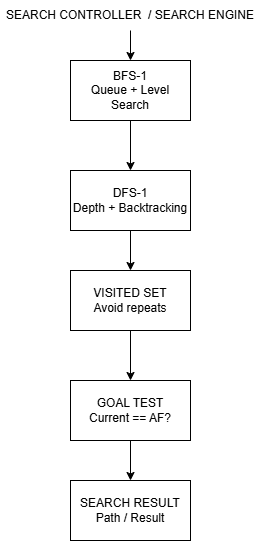

The diagram above was exported from draw.io. Its source (the exported page's mxGraphModel, read from the mxfile embedded in the PNG):
<mxGraphModel dx="1030" dy="506" grid="1" gridSize="10" guides="1" tooltips="1" connect="1" arrows="1" fold="1" page="1" pageScale="1" pageWidth="850" pageHeight="1100" math="0" shadow="0">
  <root>
    <mxCell id="0" />
    <mxCell id="1" parent="0" />
    <mxCell id="e3n4qW3aJdEvmQpwMQ5x-6" edge="1" parent="1" source="e3n4qW3aJdEvmQpwMQ5x-1" style="edgeStyle=orthogonalEdgeStyle;rounded=0;orthogonalLoop=1;jettySize=auto;html=1;" target="e3n4qW3aJdEvmQpwMQ5x-2" value="">
      <mxGeometry relative="1" as="geometry" />
    </mxCell>
    <mxCell id="e3n4qW3aJdEvmQpwMQ5x-1" parent="1" style="text;html=1;whiteSpace=wrap;strokeColor=none;fillColor=none;align=center;verticalAlign=middle;rounded=0;" value="SEARCH CONTROLLER&amp;nbsp; / SEARCH ENGINE" vertex="1">
      <mxGeometry height="30" width="260" x="250" y="20" as="geometry" />
    </mxCell>
    <mxCell id="e3n4qW3aJdEvmQpwMQ5x-7" edge="1" parent="1" source="e3n4qW3aJdEvmQpwMQ5x-2" style="edgeStyle=orthogonalEdgeStyle;rounded=0;orthogonalLoop=1;jettySize=auto;html=1;" target="e3n4qW3aJdEvmQpwMQ5x-3" value="">
      <mxGeometry relative="1" as="geometry" />
    </mxCell>
    <mxCell id="e3n4qW3aJdEvmQpwMQ5x-2" parent="1" style="rounded=0;whiteSpace=wrap;html=1;" value="BFS-1&lt;div&gt;Queue + Level Search&lt;/div&gt;" vertex="1">
      <mxGeometry height="60" width="120" x="320" y="80" as="geometry" />
    </mxCell>
    <mxCell id="e3n4qW3aJdEvmQpwMQ5x-8" edge="1" parent="1" source="e3n4qW3aJdEvmQpwMQ5x-3" style="edgeStyle=orthogonalEdgeStyle;rounded=0;orthogonalLoop=1;jettySize=auto;html=1;" target="e3n4qW3aJdEvmQpwMQ5x-4" value="">
      <mxGeometry relative="1" as="geometry" />
    </mxCell>
    <mxCell id="e3n4qW3aJdEvmQpwMQ5x-3" parent="1" style="rounded=0;whiteSpace=wrap;html=1;" value="DFS-1&lt;div&gt;Depth + Backtracking&lt;/div&gt;" vertex="1">
      <mxGeometry height="60" width="120" x="320" y="190" as="geometry" />
    </mxCell>
    <mxCell id="e3n4qW3aJdEvmQpwMQ5x-9" edge="1" parent="1" source="e3n4qW3aJdEvmQpwMQ5x-4" style="edgeStyle=orthogonalEdgeStyle;rounded=0;orthogonalLoop=1;jettySize=auto;html=1;" target="e3n4qW3aJdEvmQpwMQ5x-5" value="">
      <mxGeometry relative="1" as="geometry" />
    </mxCell>
    <mxCell id="e3n4qW3aJdEvmQpwMQ5x-4" parent="1" style="rounded=0;whiteSpace=wrap;html=1;" value="VISITED SET&lt;div&gt;Avoid repeats&lt;/div&gt;" vertex="1">
      <mxGeometry height="60" width="120" x="320" y="290" as="geometry" />
    </mxCell>
    <mxCell id="e3n4qW3aJdEvmQpwMQ5x-11" edge="1" parent="1" source="e3n4qW3aJdEvmQpwMQ5x-5" style="edgeStyle=orthogonalEdgeStyle;rounded=0;orthogonalLoop=1;jettySize=auto;html=1;" target="e3n4qW3aJdEvmQpwMQ5x-10" value="">
      <mxGeometry relative="1" as="geometry" />
    </mxCell>
    <mxCell id="e3n4qW3aJdEvmQpwMQ5x-5" parent="1" style="rounded=0;whiteSpace=wrap;html=1;" value="&lt;div&gt;GOAL TEST&lt;/div&gt;&lt;div&gt;Current == AF?&lt;/div&gt;" vertex="1">
      <mxGeometry height="60" width="120" x="320" y="400" as="geometry" />
    </mxCell>
    <mxCell id="e3n4qW3aJdEvmQpwMQ5x-10" parent="1" style="rounded=0;whiteSpace=wrap;html=1;" value="SEARCH RESULT&lt;div&gt;Path / Result&lt;/div&gt;" vertex="1">
      <mxGeometry height="60" width="120" x="320" y="500" as="geometry" />
    </mxCell>
  </root>
</mxGraphModel>